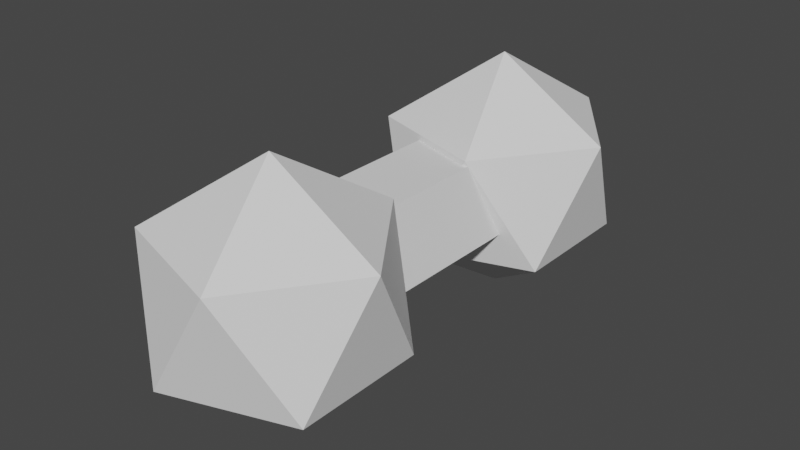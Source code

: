 # Source: ClonePowerUp.blend  (saved by Blender 2.82.7; exported with 4.5.12 LTS)
import bpy
from mathutils import Matrix  # noqa: F401  (used for matrix-valued properties, if any)

bpy.ops.wm.read_factory_settings(use_empty=True)
scene = bpy.context.scene
scene.name = 'Scene'

# ---- collections
col_collection = bpy.data.collections.new('Collection'); scene.collection.children.link(col_collection)

# ---- world
world_world = bpy.data.worlds.new('World'); scene.world = world_world
world_world.use_nodes = True; world_world.node_tree.nodes.clear()
_N = world_world.node_tree.nodes; _L = world_world.node_tree.links
n0 = _N.new('ShaderNodeOutputWorld'); n0.name = 'World Output'; n0.location = (300, 300)
n1 = _N.new('ShaderNodeBackground'); n1.name = 'Background'; n1.location = (10, 300)
n1.inputs[0].default_value = (0.05088, 0.05088, 0.05088, 1.0)
_L.new(n1.outputs[0], n0.inputs[0])
n0.is_active_output = True
world_world.color = (0.05088, 0.05088, 0.05088)
world_world.use_sun_shadow = False
world_world.sun_shadow_jitter_overblur = 0.0

# ---- meshes
me_cylinder = bpy.data.meshes.new('Cylinder')
me_cylinder.from_pydata([(0.0, 1.0, 1.283), (0.7236, 0.4472, 0.7573), (-0.2764, 0.4472, 0.4324), (-0.8944, 0.4472, 1.283), (-0.2764, 0.4472, 2.134), (0.7236, 0.4472, 1.809), (0.2764, -0.4472, 0.4324), (-0.7236, -0.4472, 0.7573), (-0.7236, -0.4472, 1.809), (0.2764, -0.4472, 2.134), (0.8944, -0.4472, 1.283), (0.0, -1.0, 1.283), (0.0, 1.0, -1.217), (0.7236, 0.4472, -1.743), (-0.2764, 0.4472, -2.068), (-0.8944, 0.4472, -1.217), (-0.2764, 0.4472, -0.3663), (0.7236, 0.4472, -0.6912), (0.2764, -0.4472, -2.068), (-0.7236, -0.4472, -1.743), (-0.7236, -0.4472, -0.6912), (0.2764, -0.4472, -0.3663), (0.8944, -0.4472, -1.217), (0.0, -1.0, -1.217), (0.07265, 0.4472, -0.4797), (0.0, 0.5, -0.5288), (-0.07265, 0.4472, -0.4325), (-0.2939, -0.4045, -0.543), (0.25, -0.4045, -0.3663), (-0.4547, 0.09051, -0.4959), (-0.3926, 0.2147, -0.4507), (-0.2133, 0.3451, -0.3663), (0.4755, 0.1545, -0.5518), (0.2939, -0.4045, -0.3806), (-0.4755, 0.1545, -0.5453), (0.0, 0.5, 0.5949), (-0.07265, 0.4472, 0.4986), (0.07265, 0.4472, 0.5458), (-0.3926, 0.2147, 0.5169), (-0.4755, 0.1545, 0.6114), (-0.4547, 0.09051, 0.562), (-0.2939, -0.4045, 0.6091), (-0.2133, 0.3451, 0.4324), (0.25, -0.4045, 0.4324), (0.4755, 0.1545, 0.618), (0.2939, -0.4045, 0.4467)], [], [(0, 1, 37, 35, 36, 2), (1, 0, 5), (0, 2, 3), (0, 3, 4), (0, 4, 5), (1, 5, 10), (2, 36, 42), (3, 2, 38, 39, 40, 7), (4, 3, 8), (5, 4, 9), (1, 10, 6), (2, 42, 38), (3, 7, 8), (4, 8, 9), (5, 9, 10), (6, 10, 11), (7, 6, 11), (8, 7, 11), (9, 8, 11), (10, 9, 11), (12, 13, 14), (13, 12, 17), (12, 14, 15), (12, 15, 16), (12, 16, 26, 25, 24, 17), (13, 17, 22), (14, 13, 18), (15, 14, 19), (16, 15, 20, 29, 34, 30), (17, 24, 32, 33, 28, 21), (13, 22, 18), (14, 18, 19), (15, 19, 20), (16, 30, 31), (17, 21, 22), (18, 22, 23), (19, 18, 23), (20, 19, 23), (21, 20, 23), (22, 21, 23), (25, 26, 31, 30, 34, 39, 38, 42, 36, 35), (34, 29, 27, 41, 40, 39), (31, 26, 16), (32, 24, 25, 35, 37, 44), (33, 32, 44, 45), (28, 27, 29, 20, 21), (27, 28, 33, 45, 43, 41), (43, 45, 44, 37, 1, 6), (40, 41, 43, 6, 7)])
_uv = me_cylinder.uv_layers.new(name='UVMap')
_uv.uv.foreach_set('vector', [0.8182, 0.0, 0.7273, 0.1575, 0.8456, 0.1575, 0.855, 0.1424, 0.872, 0.1575, 0.9091, 0.1575, 0.7273, 0.1575, 0.6364, 0.0, 0.5455, 0.1575, 0.09091, 0.0, 0.0, 0.1575, 0.1818, 0.1575, 0.2727, 0.0, 0.1818, 0.1575, 0.3636, 0.1575, 0.4545, 0.0, 0.3636, 0.1575, 0.5455, 0.1575, 0.7273, 0.1575, 0.5455, 0.1575, 0.6364, 0.3149, 0.9091, 0.1575, 0.872, 0.1575, 0.8987, 0.1754, 0.1818, 0.1575, 0.0, 0.1575, 0.02363, 0.1984, 0.04528, 0.209, 0.03625, 0.2203, 0.09091, 0.3149, 0.3636, 0.1575, 0.1818, 0.1575, 0.2727, 0.3149, 0.5455, 0.1575, 0.3636, 0.1575, 0.4545, 0.3149, 0.7273, 0.1575, 0.6364, 0.3149, 0.8182, 0.3149, 0.9091, 0.1575, 0.8987, 0.1754, 0.9327, 0.1984, 0.1818, 0.1575, 0.09091, 0.3149, 0.2727, 0.3149, 0.3636, 0.1575, 0.2727, 0.3149, 0.4545, 0.3149, 0.5455, 0.1575, 0.4545, 0.3149, 0.6364, 0.3149, 0.8182, 0.3149, 0.6364, 0.3149, 0.7273, 0.4724, 1.0, 0.3149, 0.8182, 0.3149, 0.9091, 0.4724, 0.2727, 0.3149, 0.09091, 0.3149, 0.1818, 0.4724, 0.4545, 0.3149, 0.2727, 0.3149, 0.3636, 0.4724, 0.6364, 0.3149, 0.4545, 0.3149, 0.5455, 0.4724, 0.8182, 0.0, 0.7273, 0.1575, 0.9091, 0.1575, 0.7273, 0.1575, 0.6364, 0.0, 0.5455, 0.1575, 0.09091, 0.0, 0.0, 0.1575, 0.1818, 0.1575, 0.2727, 0.0, 0.1818, 0.1575, 0.3636, 0.1575, 0.4545, 0.0, 0.3636, 0.1575, 0.4007, 0.1575, 0.4178, 0.1424, 0.4271, 0.1575, 0.5455, 0.1575, 0.7273, 0.1575, 0.5455, 0.1575, 0.6364, 0.3149, 0.9091, 0.1575, 0.7273, 0.1575, 0.8182, 0.3149, 0.1818, 0.1575, 0.0, 0.1575, 0.09091, 0.3149, 0.3636, 0.1575, 0.1818, 0.1575, 0.2727, 0.3149, 0.3274, 0.2203, 0.3184, 0.209, 0.34, 0.1984, 0.5455, 0.1575, 0.4271, 0.1575, 0.4972, 0.209, 0.4582, 0.3074, 0.4502, 0.3074, 0.4545, 0.3149, 0.7273, 0.1575, 0.6364, 0.3149, 0.8182, 0.3149, 0.9091, 0.1575, 0.8182, 0.3149, 1.0, 0.3149, 0.1818, 0.1575, 0.09091, 0.3149, 0.2727, 0.3149, 0.3636, 0.1575, 0.34, 0.1984, 0.374, 0.1754, 0.5455, 0.1575, 0.4545, 0.3149, 0.6364, 0.3149, 0.8182, 0.3149, 0.6364, 0.3149, 0.7273, 0.4724, 1.0, 0.3149, 0.8182, 0.3149, 0.9091, 0.4724, 0.2727, 0.3149, 0.09091, 0.3149, 0.1818, 0.4724, 0.4545, 0.3149, 0.2727, 0.3149, 0.3636, 0.4724, 0.6364, 0.3149, 0.4545, 0.3149, 0.5455, 0.4724, 2.98e-08, 0.6178, 0.03056, 0.6419, 0.08969, 0.6584, 0.1651, 0.6373, 0.2, 0.6137, 0.2, 0.9029, 0.1651, 0.8792, 0.08969, 0.8581, 0.03056, 0.8747, 2.98e-08, 0.8987, 0.2, 0.6137, 0.2229, 0.626, 0.4, 0.6142, 0.4, 0.9023, 0.2229, 0.8905, 0.2, 0.9029, 0.374, 0.1754, 0.4007, 0.1575, 0.3636, 0.1575, 0.8, 0.612, 0.9694, 0.6301, 1.0, 0.6178, 1.0, 0.8987, 0.9694, 0.8865, 0.8, 0.9045, 0.6, 0.6549, 0.8, 0.612, 0.8, 0.9045, 0.6, 0.8617, 0.4502, 0.3074, 0.3513, 0.3074, 0.3274, 0.2203, 0.2727, 0.3149, 0.4545, 0.3149, 0.4, 0.6142, 0.5851, 0.6584, 0.6, 0.6549, 0.6, 0.8617, 0.5851, 0.8581, 0.4, 0.9023, 0.8225, 0.3074, 0.8145, 0.3074, 0.7755, 0.209, 0.8456, 0.1575, 0.7273, 0.1575, 0.8182, 0.3149, 0.9453, 0.2203, 0.9214, 0.3074, 0.8225, 0.3074, 0.8182, 0.3149, 1.0, 0.3149])
me_cylinder.use_remesh_fix_poles = True
me_cylinder.use_remesh_preserve_attributes = False
me_cylinder.use_mirror_vertex_groups = False
me_cylinder.update()

# ---- objects
ob_clonepowerup = bpy.data.objects.new('ClonePowerUp', me_cylinder)

# ---- transforms, parenting, visibility, modifiers, constraints
ob_clonepowerup.location = (0.0, 1.217, 0.0)
ob_clonepowerup.rotation_euler = (-1.571, -0.0, 0.0)
ob_clonepowerup.lineart.crease_threshold = 0.0

# ---- collection membership
col_collection.objects.link(ob_clonepowerup)

# ---- scene / render settings (as saved in the file)
scene.frame_start = 1; scene.frame_end = 250; scene.frame_set(1)
scene.render.engine = 'BLENDER_EEVEE_NEXT'
scene.cycles.use_denoising = False
scene.cycles.samples = 128
scene.cycles.sampling_pattern = 'TABULATED_SOBOL'
scene.cycles.use_adaptive_sampling = False
scene.cycles.use_light_tree = False
scene.view_settings.view_transform = 'Filmic'
bpy.context.view_layer.update()

# ---- added for rendering (the .blend has no active camera and no usable light): camera, sun
cam_auto = bpy.data.cameras.new('AutoCamera')
cam_auto.lens = 50.0
cam_auto.sensor_width = 36.0
cam_auto.clip_end = 1000.0
ob_auto_camera = bpy.data.objects.new('AutoCamera', cam_auto)
scene.collection.objects.link(ob_auto_camera)
ob_auto_camera.location = (4.61229, -4.28475, 3.68983)
ob_auto_camera.rotation_euler = (1.09748, -7.21219e-08, 0.694738)
scene.camera = ob_auto_camera
light_auto_sun = bpy.data.lights.new('AutoSun', 'SUN')
light_auto_sun.energy = 3.0
light_auto_sun.angle = 0.0523599
ob_auto_sun = bpy.data.objects.new('AutoSun', light_auto_sun)
scene.collection.objects.link(ob_auto_sun)
ob_auto_sun.rotation_euler = (0.872665, 0.174533, 0.523599)
bpy.context.view_layer.update()

